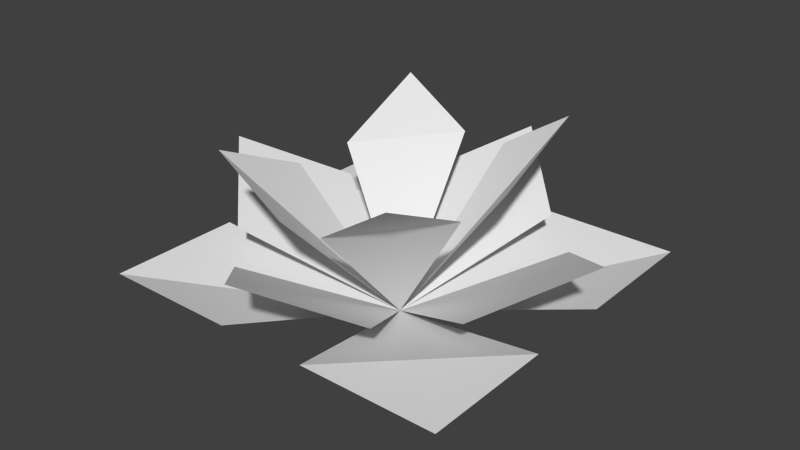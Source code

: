 # Source: Plant4.blend  (saved by Blender 2.74.0; exported with 4.5.12 LTS)
import bpy
from mathutils import Matrix  # noqa: F401  (used for matrix-valued properties, if any)

bpy.ops.wm.read_factory_settings(use_empty=True)
scene = bpy.context.scene
scene.name = 'Scene'

# ---- collections
col_collection_1 = bpy.data.collections.new('Collection 1'); scene.collection.children.link(col_collection_1)

# ---- world
world_world = bpy.data.worlds.new('World'); scene.world = world_world
world_world.color = (0.05088, 0.05088, 0.05088)
world_world.use_sun_shadow = False
world_world.sun_shadow_jitter_overblur = 0.0
world_world.cycles.sampling_method = 'MANUAL'
world_world.cycles.sample_map_resolution = 256

# ---- meshes
me_plane = bpy.data.meshes.new('Plane')
me_plane.from_pydata([(0.0, 0.0, 0.0), (1.718, 0.4214, 0.4878), (0.4295, 1.686, 0.4878), (1.718, 1.686, 0.4878), (-1.718, 0.4214, 0.4878), (-0.8697, 0.3, 1.287), (-1.718, 1.686, 0.4878), (-0.4295, 1.686, 0.4878), (-1.718, -1.686, 0.4878), (-0.4295, -1.686, 0.4878), (-1.718, -0.4214, 0.4878), (-0.8697, 1.2, 1.711), (0.4295, -1.686, 0.4878), (1.718, -1.686, 0.4878), (-0.2174, 1.2, 1.287), (1.718, -0.4214, 0.4878), (0.7425, 1.237, 0.7147), (-0.7425, 1.237, 0.7147), (-1.192e-07, 1.98, 1.152), (-1.237, -0.7425, 0.7147), (0.8697, 0.3, 1.287), (-1.98, -1.192e-07, 1.152), (-1.237, 0.7425, 0.7147), (1.192e-07, -1.98, 1.152), (0.7425, -1.237, 0.7147), (-0.7425, -1.237, 0.7147), (0.8697, 1.2, 1.711), (1.237, -0.7425, 0.7147), (1.98, 1.192e-07, 1.152), (0.2174, 1.2, 1.287), (1.237, 0.7425, 0.7147), (-0.8697, -1.2, 1.711), (-0.2174, -1.2, 1.287), (-0.8697, -0.3, 1.287), (0.2174, -1.2, 1.287), (0.8697, -1.2, 1.711), (0.8697, -0.3, 1.287)], [], [(0, 1, 3, 2), (8, 9, 0, 10), (0, 16, 18, 17), (27, 28, 30, 0), (19, 0, 22, 21), (4, 0, 7, 6), (23, 24, 0, 25), (12, 13, 15, 0), (5, 0, 14, 11), (31, 32, 0, 33), (0, 20, 26, 29), (34, 35, 36, 0)])
me_plane.use_remesh_preserve_volume = False
me_plane.use_remesh_preserve_attributes = False
me_plane.use_mirror_vertex_groups = False
me_plane.update()

# ---- objects
ob_plane = bpy.data.objects.new('Plane', me_plane)

# ---- transforms, parenting, visibility, modifiers, constraints
ob_plane.location = (0.0, 0.0, 0.0)
ob_plane.lineart.crease_threshold = 0.0

# ---- collection membership
col_collection_1.objects.link(ob_plane)

# ---- scene / render settings (as saved in the file)
scene.frame_start = 1; scene.frame_end = 250; scene.frame_set(1)
scene.render.engine = 'BLENDER_EEVEE_NEXT'
scene.render.resolution_percentage = 50
scene.render.dither_intensity = 0.0
scene.cycles.use_denoising = False
scene.cycles.samples = 10
scene.cycles.sampling_pattern = 'TABULATED_SOBOL'
scene.cycles.light_sampling_threshold = 0.0
scene.cycles.use_adaptive_sampling = False
scene.cycles.use_light_tree = False
scene.cycles.blur_glossy = 0.0
scene.cycles.pixel_filter_type = 'GAUSSIAN'
scene.cycles.sample_clamp_indirect = 0.0
scene.view_settings.view_transform = 'Standard'
bpy.context.view_layer.update()

# ---- added for rendering (the .blend has no active camera and no usable light): camera, sun
cam_auto = bpy.data.cameras.new('AutoCamera')
cam_auto.lens = 50.0
cam_auto.sensor_width = 36.0
cam_auto.clip_end = 1000.0
ob_auto_camera = bpy.data.objects.new('AutoCamera', cam_auto)
scene.collection.objects.link(ob_auto_camera)
ob_auto_camera.location = (5.41783, -6.50139, 5.18999)
ob_auto_camera.rotation_euler = (1.09748, -7.21219e-08, 0.694738)
scene.camera = ob_auto_camera
light_auto_sun = bpy.data.lights.new('AutoSun', 'SUN')
light_auto_sun.energy = 3.0
light_auto_sun.angle = 0.0523599
ob_auto_sun = bpy.data.objects.new('AutoSun', light_auto_sun)
scene.collection.objects.link(ob_auto_sun)
ob_auto_sun.rotation_euler = (0.872665, 0.174533, 0.523599)
bpy.context.view_layer.update()
